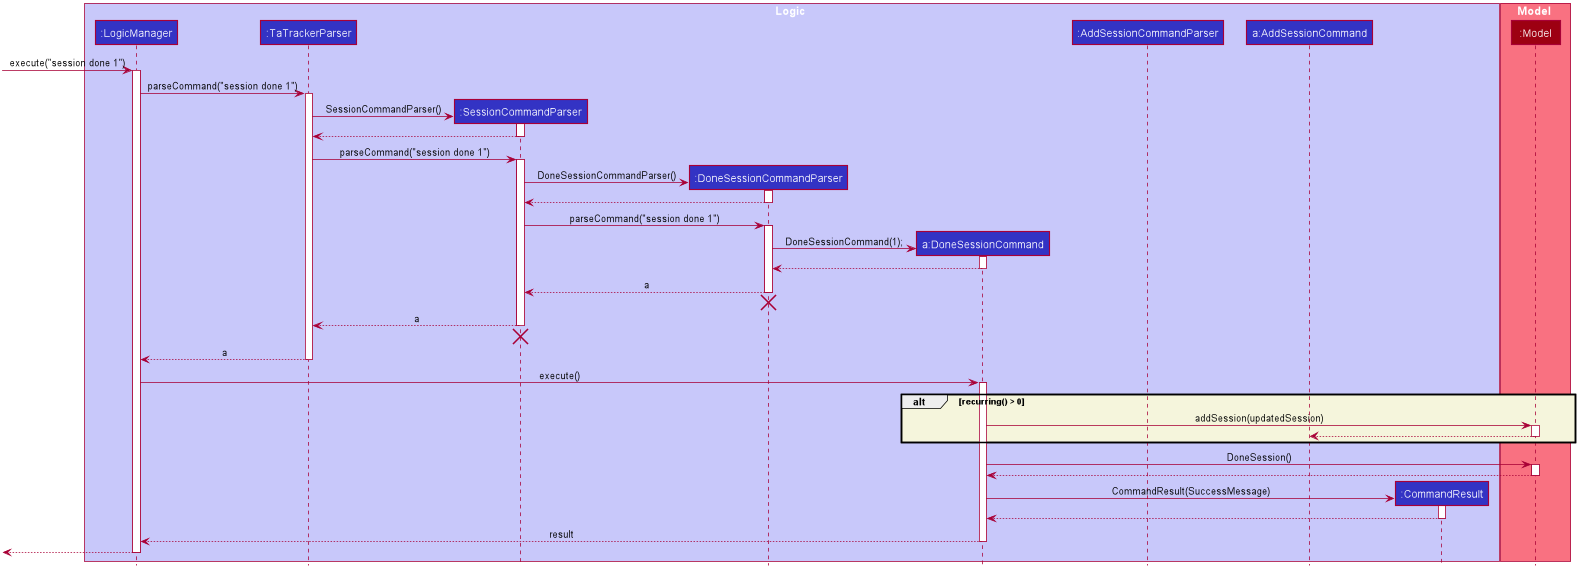

The diagram above was rendered by PlantUML. Its source (embedded in the PNG):
@startuml








skinparam BackgroundColor #FFFFFFF

skinparam Shadowing false

skinparam Class {
    FontColor #FFFFFF
    BorderThickness 1
    BorderColor #FFFFFF
    StereotypeFontColor #FFFFFF
    FontName Arial
}

skinparam Actor {
    BorderColor #000000
    Color #000000
    FontName Arial
}

skinparam Sequence {
    MessageAlign center
    BoxFontSize 15
    BoxPadding 0
    BoxFontColor #FFFFFF
    FontName Arial
}

skinparam Participant {
    FontColor #FFFFFFF
    Padding 20
}

skinparam MinClassWidth 50
skinparam ParticipantPadding 10
skinparam Shadowing false
skinparam DefaultTextAlignment center
skinparam packageStyle Rectangle

hide footbox
hide members
hide circle
box Logic #C8C8FA
participant ":LogicManager" as LogicManager #3333C4
participant ":TaTrackerParser" as TaTrackerParser #3333C4
participant ":SessionCommandParser" as SessionCommandParser #3333C4
participant ":DoneSessionCommandParser" as DoneSessionCommandParser #3333C4
participant "a:DoneSessionCommand" as DoneSessionCommand #3333C4
participant ":AddSessionCommandParser" as AddSessionCommandParser #3333C4
participant "a:AddSessionCommand" as AddSessionCommand #3333C4
participant ":CommandResult" as CommandResult #3333C4
end box

box Model #F97181
participant ":Model" as Model #9D0012
end box

[-> LogicManager : execute("session done 1")
activate LogicManager

LogicManager -> TaTrackerParser : parseCommand("session done 1")
activate TaTrackerParser
create SessionCommandParser
TaTrackerParser -> SessionCommandParser : SessionCommandParser()
activate SessionCommandParser
SessionCommandParser --> TaTrackerParser
deactivate SessionCommandParser

TaTrackerParser -> SessionCommandParser : parseCommand("session done 1")
activate SessionCommandParser

create DoneSessionCommandParser
SessionCommandParser -> DoneSessionCommandParser : DoneSessionCommandParser()
activate DoneSessionCommandParser
DoneSessionCommandParser --> SessionCommandParser
deactivate DoneSessionCommandParser

SessionCommandParser -> DoneSessionCommandParser : parseCommand("session done 1")
activate DoneSessionCommandParser

create DoneSessionCommand
DoneSessionCommandParser -> DoneSessionCommand : DoneSessionCommand(1);
activate DoneSessionCommand
DoneSessionCommand --> DoneSessionCommandParser
deactivate DoneSessionCommand

DoneSessionCommandParser --> SessionCommandParser : a
deactivate DoneSessionCommandParser
DoneSessionCommandParser -[hidden]-> SessionCommandParser
destroy DoneSessionCommandParser

SessionCommandParser --> TaTrackerParser : a
deactivate SessionCommandParser
SessionCommandParser -[hidden]-> TaTrackerParser
destroy SessionCommandParser

TaTrackerParser --> LogicManager : a
deactivate TaTrackerParser

LogicManager -> DoneSessionCommand : execute()
activate DoneSessionCommand

alt #beige recurring() > 0
    DoneSessionCommand -> Model : addSession(updatedSession)
    activate Model
    Model --> AddSessionCommand
    deactivate Model

end

DoneSessionCommand -> Model : DoneSession()
activate Model
Model --> DoneSessionCommand
deactivate Model

create CommandResult
DoneSessionCommand -> CommandResult : CommandResult(SuccessMessage)
activate CommandResult
CommandResult --> DoneSessionCommand
deactivate CommandResult

DoneSessionCommand --> LogicManager : result
deactivate DoneSessionCommand

[<--LogicManager
deactivate LogicManager
@enduml